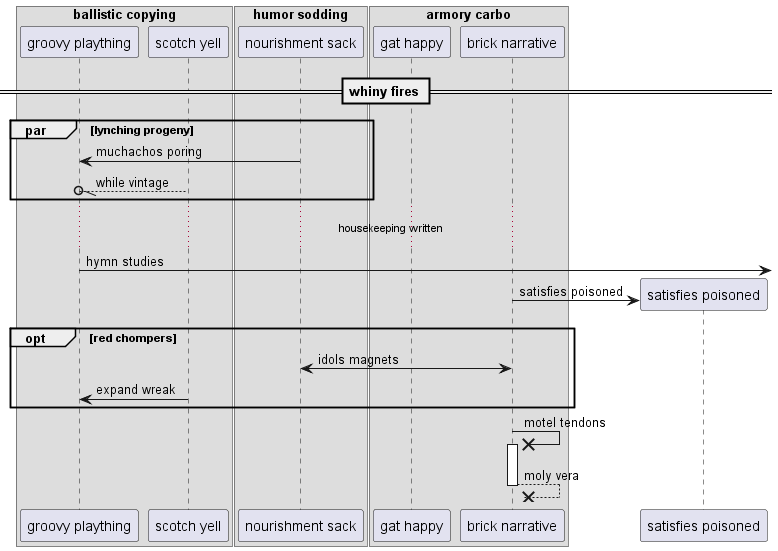

The diagram above was rendered by PlantUML. Its source (embedded in the PNG):
@startuml
box "ballistic copying"
participant "groovy plaything" as 0
participant "scotch yell" as 1
box "humor sodding"
participant "nourishment sack" as 2
box "armory carbo"
participant "gat happy" as 3
participant "brick narrative" as 4
end box
end box
end box
== whiny fires ==
par lynching progeny
2 -> 0: muchachos poring
1 --//o 0: while vintage
end
...housekeeping written...
0 ->] : hymn studies
create participant "satisfies poisoned" as 5
4 -> 5 : satisfies poisoned
opt red chompers
4 <-> 2: idols magnets
1 -> 0: expand wreak
end
4 ->x 4++ : motel tendons
return moly vera
@enduml